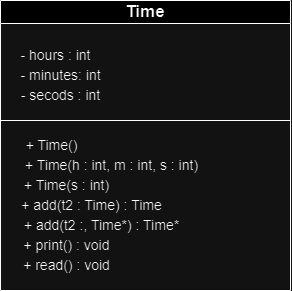

The diagram above was exported from draw.io. Its source (the exported page's mxGraphModel, read from the mxfile embedded in the PNG):
<mxGraphModel dx="543" dy="421" grid="1" gridSize="10" guides="1" tooltips="1" connect="1" arrows="1" fold="1" page="1" pageScale="1" pageWidth="827" pageHeight="1169" math="0" shadow="0">
  <root>
    <mxCell id="0" />
    <mxCell id="1" parent="0" />
    <mxCell id="mDfJf8cjRx3gYLs9AB59-2" value="&lt;font style=&quot;font-size: 17px;&quot;&gt;Time&lt;/font&gt;" style="swimlane;whiteSpace=wrap;html=1;startSize=23;" parent="1" vertex="1">
      <mxGeometry x="269" y="110" width="290" height="290" as="geometry">
        <mxRectangle x="280" y="110" width="70" height="30" as="alternateBounds" />
      </mxGeometry>
    </mxCell>
    <mxCell id="r_d0IKv4H8tw5fxsxu2c-3" value="" style="endArrow=none;html=1;rounded=0;exitX=0;exitY=0.5;exitDx=0;exitDy=0;" edge="1" parent="mDfJf8cjRx3gYLs9AB59-2">
      <mxGeometry width="50" height="50" relative="1" as="geometry">
        <mxPoint y="120" as="sourcePoint" />
        <mxPoint x="290" y="120" as="targetPoint" />
      </mxGeometry>
    </mxCell>
    <mxCell id="r_d0IKv4H8tw5fxsxu2c-8" value="" style="group" vertex="1" connectable="0" parent="mDfJf8cjRx3gYLs9AB59-2">
      <mxGeometry x="10" y="40" width="105" height="70" as="geometry" />
    </mxCell>
    <mxCell id="r_d0IKv4H8tw5fxsxu2c-4" value="- hours : int" style="text;html=1;align=center;verticalAlign=middle;resizable=0;points=[];autosize=1;strokeColor=none;fillColor=none;fontSize=14;" vertex="1" parent="r_d0IKv4H8tw5fxsxu2c-8">
      <mxGeometry width="90" height="30" as="geometry" />
    </mxCell>
    <mxCell id="r_d0IKv4H8tw5fxsxu2c-5" value="- minutes: int" style="text;html=1;align=center;verticalAlign=middle;resizable=0;points=[];autosize=1;strokeColor=none;fillColor=none;fontSize=14;" vertex="1" parent="r_d0IKv4H8tw5fxsxu2c-8">
      <mxGeometry y="20" width="100" height="30" as="geometry" />
    </mxCell>
    <mxCell id="r_d0IKv4H8tw5fxsxu2c-6" value="- secods : int" style="text;html=1;align=center;verticalAlign=middle;resizable=0;points=[];autosize=1;strokeColor=none;fillColor=none;fontSize=14;" vertex="1" parent="r_d0IKv4H8tw5fxsxu2c-8">
      <mxGeometry y="40" width="100" height="30" as="geometry" />
    </mxCell>
    <mxCell id="r_d0IKv4H8tw5fxsxu2c-38" value="" style="group" vertex="1" connectable="0" parent="mDfJf8cjRx3gYLs9AB59-2">
      <mxGeometry x="11" y="130" width="200" height="150" as="geometry" />
    </mxCell>
    <mxCell id="r_d0IKv4H8tw5fxsxu2c-7" value="+ Time()" style="text;html=1;align=center;verticalAlign=middle;resizable=0;points=[];autosize=1;strokeColor=none;fillColor=none;fontSize=14;" vertex="1" parent="r_d0IKv4H8tw5fxsxu2c-38">
      <mxGeometry width="80" height="30" as="geometry" />
    </mxCell>
    <mxCell id="r_d0IKv4H8tw5fxsxu2c-25" value="+ Time(h : int, m : int, s : int)" style="text;html=1;align=center;verticalAlign=middle;resizable=0;points=[];autosize=1;strokeColor=none;fillColor=none;fontSize=14;" vertex="1" parent="r_d0IKv4H8tw5fxsxu2c-38">
      <mxGeometry y="20" width="200" height="30" as="geometry" />
    </mxCell>
    <mxCell id="r_d0IKv4H8tw5fxsxu2c-30" value="+ &lt;span style=&quot;white-space: pre;&quot;&gt;add(t2 : Time) : Time&lt;/span&gt;" style="text;html=1;align=center;verticalAlign=middle;resizable=0;points=[];autosize=1;strokeColor=none;fillColor=none;fontSize=14;" vertex="1" parent="r_d0IKv4H8tw5fxsxu2c-38">
      <mxGeometry y="60" width="160" height="30" as="geometry" />
    </mxCell>
    <mxCell id="r_d0IKv4H8tw5fxsxu2c-31" value="+ &lt;span style=&quot;white-space: pre;&quot;&gt;add(&lt;/span&gt;&lt;span style=&quot;white-space: pre;&quot;&gt;t2 :, Time*) : Time*&lt;/span&gt;" style="text;html=1;align=center;verticalAlign=middle;resizable=0;points=[];autosize=1;strokeColor=none;fillColor=none;fontSize=14;" vertex="1" parent="r_d0IKv4H8tw5fxsxu2c-38">
      <mxGeometry y="80" width="180" height="30" as="geometry" />
    </mxCell>
    <mxCell id="r_d0IKv4H8tw5fxsxu2c-29" value="+ Time(s : int)" style="text;html=1;align=center;verticalAlign=middle;resizable=0;points=[];autosize=1;strokeColor=none;fillColor=none;fontSize=14;" vertex="1" parent="r_d0IKv4H8tw5fxsxu2c-38">
      <mxGeometry y="40" width="110" height="30" as="geometry" />
    </mxCell>
    <mxCell id="r_d0IKv4H8tw5fxsxu2c-32" value="+ read() : void" style="text;html=1;align=center;verticalAlign=middle;resizable=0;points=[];autosize=1;strokeColor=none;fillColor=none;fontSize=14;" vertex="1" parent="r_d0IKv4H8tw5fxsxu2c-38">
      <mxGeometry y="120" width="110" height="30" as="geometry" />
    </mxCell>
    <mxCell id="r_d0IKv4H8tw5fxsxu2c-33" value="+ print() : void" style="text;html=1;align=center;verticalAlign=middle;resizable=0;points=[];autosize=1;strokeColor=none;fillColor=none;fontSize=14;" vertex="1" parent="r_d0IKv4H8tw5fxsxu2c-38">
      <mxGeometry y="100" width="110" height="30" as="geometry" />
    </mxCell>
  </root>
</mxGraphModel>